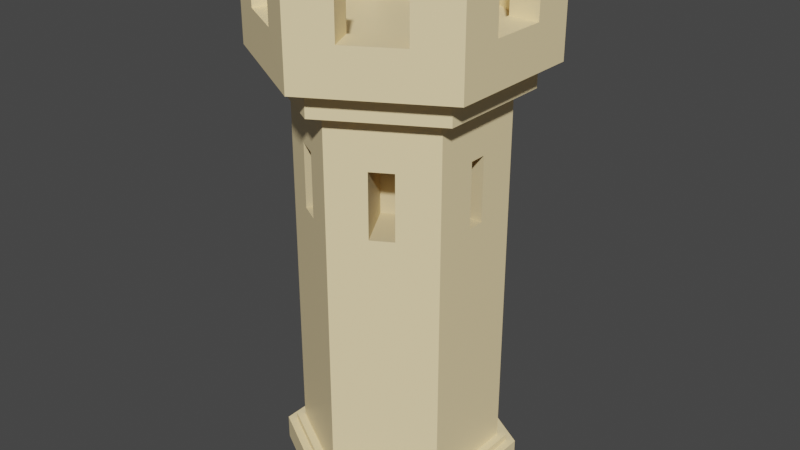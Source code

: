 # Source: tower_export.blend  (saved by Blender 2.81.16; exported with 4.5.12 LTS)
import bpy
from mathutils import Matrix  # noqa: F401  (used for matrix-valued properties, if any)

bpy.ops.wm.read_factory_settings(use_empty=True)
scene = bpy.context.scene
scene.name = 'Scene'

# ---- collections
col_collection = bpy.data.collections.new('Collection'); scene.collection.children.link(col_collection)

# ---- materials (node trees are filled in below, after node groups)
mat_material_001 = bpy.data.materials.new('Material.001')
mat_material_001.alpha_threshold = 0.0
mat_material_001.use_transparent_shadow = False
mat_material_001.line_color = (0.0, 0.0, 0.0, 1.0)
mat_material_002 = bpy.data.materials.new('Material.002')
mat_material_002.use_transparent_shadow = False

# ---- material node trees
mat_material_001.use_nodes = True; mat_material_001.node_tree.nodes.clear()
_N = mat_material_001.node_tree.nodes; _L = mat_material_001.node_tree.links
n0 = _N.new('ShaderNodeOutputMaterial'); n0.name = 'Material Output'; n0.location = (300, 300)
n1 = _N.new('ShaderNodeBsdfPrincipled'); n1.name = 'Principled BSDF'; n1.location = (10, 300)
n1.distribution = 'GGX'
n1.subsurface_method = 'BURLEY'
n1.inputs[0].default_value = (1.0, 0.7991, 0.4452, 1.0)
n1.inputs[2].default_value = 0.4
n1.inputs[3].default_value = 1.45
n1.inputs[27].default_value = (0.0, 0.0, 0.0, 1.0)
n1.inputs[28].default_value = 1.0
_L.new(n1.outputs[0], n0.inputs[0])
n0.is_active_output = True
mat_material_002.use_nodes = True; mat_material_002.node_tree.nodes.clear()
_N = mat_material_002.node_tree.nodes; _L = mat_material_002.node_tree.links
n0 = _N.new('ShaderNodeOutputMaterial'); n0.name = 'Material Output'; n0.location = (300, 300)
n1 = _N.new('ShaderNodeBsdfPrincipled'); n1.name = 'Principled BSDF'; n1.location = (10, 300)
n1.distribution = 'GGX'
n1.subsurface_method = 'BURLEY'
n1.inputs[0].default_value = (0.7106, 0.5689, 0.3189, 1.0)
n1.inputs[3].default_value = 1.45
n1.inputs[27].default_value = (0.0, 0.0, 0.0, 1.0)
n1.inputs[28].default_value = 1.0
_L.new(n1.outputs[0], n0.inputs[0])
n0.is_active_output = True

# ---- world
world_world = bpy.data.worlds.new('World'); scene.world = world_world
world_world.use_nodes = True; world_world.node_tree.nodes.clear()
_N = world_world.node_tree.nodes; _L = world_world.node_tree.links
n0 = _N.new('ShaderNodeOutputWorld'); n0.name = 'World Output'; n0.location = (300, 300)
n1 = _N.new('ShaderNodeBackground'); n1.name = 'Background'; n1.location = (10, 300)
n1.inputs[0].default_value = (0.05088, 0.05088, 0.05088, 1.0)
_L.new(n1.outputs[0], n0.inputs[0])
n0.is_active_output = True
world_world.color = (0.05088, 0.05088, 0.05088)
world_world.use_sun_shadow = False
world_world.sun_shadow_jitter_overblur = 0.0

# ---- meshes
me_cylinder_001 = bpy.data.meshes.new('Cylinder.001')
me_cylinder_001.from_pydata([(0.0, 1.0, -1.0), (0.0, 1.0, 1.0), (0.866, 0.5, -1.0), (0.866, 0.5, 1.0), (0.866, -0.5, -1.0), (0.866, -0.5, 1.0), (-8.742e-08, -1.0, -1.0), (-8.742e-08, -1.0, 1.0), (-0.866, -0.5, -1.0), (-0.866, -0.5, 1.0), (-0.866, 0.5, -1.0), (-0.866, 0.5, 1.0), (0.2151, -0.1908, -8.394), (0.2151, -0.1908, -4.261), (0.04737, -0.2876, -8.394), (0.04737, -0.2876, -4.261), (-0.04737, 0.2876, -8.394), (-0.04737, 0.2876, -4.261), (-0.2151, 0.1908, -8.394), (-0.2151, 0.1908, -4.261), (0.04737, 0.2876, -8.394), (0.04737, 0.2876, -4.261), (0.2151, 0.1908, -8.394), (0.2151, 0.1908, -4.261), (-0.2151, -0.1908, -8.394), (-0.2151, -0.1908, -4.261), (-0.04737, -0.2877, -8.394), (-0.04737, -0.2877, -4.261), (-0.4185, 0.072, -8.394), (-0.4185, 0.072, -4.261), (-0.4185, -0.072, -8.394), (-0.4185, -0.072, -4.261), (0.348, 0.072, -8.394), (0.348, 0.072, -4.261), (0.348, -0.072, -8.394), (0.348, -0.072, -4.261), (0.0, 0.8369, -25.17), (0.0, 0.8369, -0.1881), (0.7248, 0.4185, -25.17), (0.7248, 0.4185, -0.1881), (0.7248, -0.4185, -25.17), (0.7248, -0.4185, -0.1881), (-7.317e-08, -0.8369, -25.17), (-7.317e-08, -0.8369, -0.1881), (-0.7248, -0.4185, -25.17), (-0.7248, -0.4185, -0.1881), (-0.7248, 0.4185, -25.17), (-0.7248, 0.4185, -0.1881), (0.7248, 0.072, -8.394), (0.7248, -0.072, -8.394), (0.7248, 0.072, -4.261), (0.7248, -0.072, -4.261), (-0.7248, 0.072, -8.394), (-0.7248, -0.072, -8.394), (-0.7248, 0.072, -4.261), (-0.7248, -0.072, -4.261), (-0.2734, -0.6791, -4.261), (-0.2734, -0.6791, -8.394), (-0.4411, -0.5822, -8.394), (-0.4411, -0.5822, -4.261), (0.4411, 0.5822, -4.261), (0.4411, 0.5822, -8.394), (0.2734, 0.6791, -8.394), (0.2734, 0.6791, -4.261), (-0.4411, 0.5822, -4.261), (-0.4411, 0.5822, -8.394), (-0.2734, 0.6791, -8.394), (-0.2734, 0.6791, -4.261), (0.2734, -0.6791, -4.261), (0.2734, -0.6791, -8.394), (0.4411, -0.5822, -8.394), (0.4411, -0.5822, -4.261), (0.4411, -0.5822, -6.518), (0.0, 0.8934, 2.773), (0.7737, 0.4467, 2.773), (0.7737, -0.4467, 2.773), (-7.811e-08, -0.8934, 2.773), (-0.7737, -0.4467, 2.773), (-0.7737, 0.4467, 2.773), (0.0, 1.176, 0.6228), (0.0, 1.176, 6.573), (1.019, 0.5881, 0.6228), (1.019, 0.5881, 6.573), (1.019, -0.5881, 0.6228), (1.019, -0.5881, 6.573), (-1.028e-07, -1.176, 0.6228), (-1.028e-07, -1.176, 6.573), (-1.019, -0.5881, 0.6228), (-1.019, -0.5881, 6.573), (-1.019, 0.5881, 0.6228), (-1.019, 0.5881, 6.573), (-7.811e-08, -0.8934, 6.573), (-0.7737, -0.4467, 6.573), (-0.7737, 0.4467, 6.573), (0.7737, -0.4467, 6.573), (0.7737, 0.4467, 6.573), (0.0, 0.8934, 6.573), (-1.019, 0.2381, 3.45), (-0.7737, 0.2381, 3.45), (-1.019, 0.2381, 6.573), (-0.7737, 0.2381, 6.573), (0.7737, 0.2381, 6.573), (1.019, 0.2381, 6.573), (-0.7737, -0.2381, 6.573), (-1.019, -0.2381, 3.45), (-0.7737, -0.2381, 3.45), (-1.019, -0.2381, 6.573), (0.7737, -0.2381, 6.573), (0.7737, -0.2381, 3.45), (1.019, -0.2381, 6.573), (1.019, -0.2381, 3.45), (0.7737, 0.2381, 3.45), (1.019, 0.2381, 3.45), (-0.6105, -0.541, 6.573), (-0.6105, -0.541, 3.45), (-0.7144, -0.7637, 3.45), (-0.7144, -0.7637, 6.573), (-0.1964, -0.78, 3.45), (-0.3004, -1.003, 3.45), (0.7144, -0.7637, 3.45), (0.6105, -0.541, 3.45), (0.3004, -1.003, 3.45), (0.1964, -0.78, 3.45), (0.6105, -0.541, 6.573), (0.7144, -0.7637, 6.573), (0.1964, -0.78, 6.573), (0.3004, -1.003, 6.573), (-0.1964, -0.78, 6.573), (-0.3004, -1.003, 6.573), (-0.2316, 0.7597, 6.573), (-0.3299, 0.9857, 3.45), (-0.2316, 0.7597, 3.45), (-0.3299, 0.9857, 6.573), (-0.745, 0.7461, 3.45), (-0.6467, 0.5201, 3.45), (0.2316, 0.7597, 3.45), (0.3299, 0.9857, 3.45), (0.6467, 0.5201, 3.45), (0.745, 0.7461, 3.45), (0.2316, 0.7597, 6.573), (0.3299, 0.9857, 6.573), (0.745, 0.7461, 6.573), (0.6467, 0.5201, 6.573), (-0.6467, 0.5201, 6.573), (-0.745, 0.7461, 6.573), (0.0, 0.9905, -26.92), (0.0, 0.9905, -25.36), (0.8578, 0.4952, -26.92), (0.8578, 0.4952, -25.36), (0.8578, -0.4952, -26.92), (0.8578, -0.4952, -25.36), (-8.659e-08, -0.9905, -26.92), (-8.659e-08, -0.9905, -25.36), (-0.8578, -0.4952, -26.92), (-0.8578, -0.4952, -25.36), (-0.8578, 0.4952, -26.92), (-0.8578, 0.4952, -25.36), (0.0, 0.9127, -25.47), (0.0, 0.9127, -24.92), (0.7904, 0.4563, -25.47), (0.7904, 0.4563, -24.92), (0.7904, -0.4563, -25.47), (0.7904, -0.4563, -24.92), (-7.979e-08, -0.9127, -25.47), (-7.979e-08, -0.9127, -24.92), (-0.7904, -0.4563, -25.47), (-0.7904, -0.4563, -24.92), (-0.7904, 0.4563, -25.47), (-0.7904, 0.4563, -24.92)], [], [(0, 1, 3, 2), (2, 3, 5, 4), (4, 5, 7, 6), (6, 7, 9, 8), (3, 1, 11, 9, 7, 5), (8, 9, 11, 10), (10, 11, 1, 0), (0, 2, 4, 6, 8, 10), (12, 13, 15, 14), (14, 15, 68, 69), (14, 69, 70, 12), (18, 19, 17, 16), (16, 17, 67, 66), (19, 64, 67, 17), (20, 21, 23, 22), (22, 23, 60, 61), (22, 61, 62, 20), (26, 27, 25, 24), (24, 25, 59, 58), (27, 56, 59, 25), (30, 31, 29, 28), (28, 29, 54, 52), (31, 55, 54, 29), (32, 33, 35, 34), (34, 35, 51, 49), (34, 49, 48, 32), (36, 37, 63, 62, 61, 39, 38), (38, 39, 50, 48, 49, 41, 40), (40, 41, 72, 70, 69, 43, 42), (42, 43, 56, 57, 58, 45, 44), (39, 37, 47, 45, 43, 41), (44, 45, 55, 53, 52, 47, 46), (46, 47, 64, 65, 66, 37, 36), (36, 38, 40, 42, 44, 46), (41, 49, 51, 50, 39), (51, 35, 33, 50), (50, 33, 32, 48), (55, 31, 30, 53), (53, 30, 28, 52), (47, 52, 54, 55, 45), (56, 27, 26, 57), (45, 58, 59, 56, 43), (57, 26, 24, 58), (39, 61, 60, 63, 37), (63, 21, 20, 62), (60, 23, 21, 63), (37, 66, 67, 64, 47), (64, 19, 18, 65), (65, 18, 16, 66), (71, 13, 12, 70, 72), (43, 69, 68, 71, 72, 41), (68, 15, 13, 71), (73, 74, 95, 142, 137, 135, 139, 96), (74, 75, 94, 107, 108, 111, 101, 95), (75, 76, 91, 125, 122, 120, 123, 94), (76, 77, 92, 113, 114, 117, 127, 91), (77, 78, 93, 100, 98, 105, 103, 92), (78, 73, 96, 129, 131, 134, 143, 93), (73, 78, 77, 76, 75, 74), (79, 80, 140, 136, 138, 141, 82, 81), (81, 82, 102, 112, 110, 109, 84, 83), (83, 84, 124, 119, 121, 126, 86, 85), (85, 86, 128, 118, 115, 116, 88, 87), (82, 95, 101, 102), (87, 88, 106, 104, 97, 99, 90, 89), (89, 90, 144, 133, 130, 132, 80, 79), (79, 81, 83, 85, 87, 89), (88, 92, 103, 106), (97, 98, 100, 99), (111, 112, 102, 101), (105, 104, 106, 103), (109, 107, 94, 123, 124, 84), (110, 108, 107, 109), (99, 100, 93, 143, 144, 90), (98, 97, 104, 105), (108, 110, 112, 111), (115, 114, 113, 116), (126, 125, 91, 127, 128, 86), (116, 113, 92, 88), (120, 119, 124, 123), (117, 118, 128, 127), (121, 122, 125, 126), (114, 115, 118, 117), (122, 121, 119, 120), (130, 131, 129, 132), (135, 136, 140, 139), (134, 133, 144, 143), (132, 129, 96, 139, 140, 80), (141, 142, 95, 82), (138, 137, 142, 141), (131, 130, 133, 134), (137, 138, 136, 135), (145, 146, 148, 147), (147, 148, 150, 149), (149, 150, 152, 151), (151, 152, 154, 153), (148, 146, 156, 154, 152, 150), (153, 154, 156, 155), (155, 156, 146, 145), (145, 147, 149, 151, 153, 155), (157, 158, 160, 159), (159, 160, 162, 161), (161, 162, 164, 163), (163, 164, 166, 165), (160, 158, 168, 166, 164, 162), (165, 166, 168, 167), (167, 168, 158, 157), (157, 159, 161, 163, 165, 167)])
me_cylinder_001.polygons.foreach_set('material_index', [0, 0, 0, 0, 0, 0, 0, 0, 1, 1, 1, 1, 1, 1, 1, 1, 1, 1, 1, 1, 1, 1, 1, 1, 1, 1, 0, 0, 0, 0, 0, 0, 0, 0, 0, 1, 1, 1, 1, 0, 1, 0, 1, 0, 1, 1, 0, 1, 1, 1, 0, 1, 0, 0, 0, 0, 0, 0, 0, 0, 0, 0, 0, 0, 0, 0, 0, 0, 0, 0, 0, 0, 0, 0, 0, 0, 0, 0, 0, 0, 0, 0, 0, 0, 0, 0, 0, 0, 0, 0, 0, 0, 0, 0, 0, 0, 0, 0, 0, 0, 0, 0, 0, 0, 0, 0, 0, 0])
_uv = me_cylinder_001.uv_layers.new(name='UVMap')
_uv.uv.foreach_set('vector', [1.0, 0.5, 1.0, 1.0, 0.8333, 1.0, 0.8333, 0.5, 0.8333, 0.5, 0.8333, 1.0, 0.6667, 1.0, 0.6667, 0.5, 0.6667, 0.5, 0.6667, 1.0, 0.5, 1.0, 0.5, 0.5, 0.5, 0.5, 0.5, 1.0, 0.3333, 1.0, 0.3333, 0.5, 0.4578, 0.37, 0.25, 0.49, 0.04215, 0.37, 0.04215, 0.13, 0.25, 0.01, 0.4578, 0.13, 0.3333, 0.5, 0.3333, 1.0, 0.1667, 1.0, 0.1667, 0.5, 0.1667, 0.5, 0.1667, 1.0, -8.941e-08, 1.0, -8.941e-08, 0.5, 0.75, 0.49, 0.9578, 0.37, 0.9578, 0.13, 0.75, 0.01, 0.5422, 0.13, 0.5422, 0.37, 0.375, 0.0, 0.625, 0.0, 0.625, 0.25, 0.375, 0.25, 0.375, 0.25, 0.625, 0.25, 0.625, 0.3635, 0.375, 0.3635, 0.125, 0.5, 0.2385, 0.5, 0.2385, 0.75, 0.125, 0.75, 0.375, 0.5, 0.625, 0.5, 0.625, 0.75, 0.375, 0.75, 0.375, 0.75, 0.625, 0.75, 0.625, 0.8635, 0.375, 0.8635, 0.625, 0.5, 0.7385, 0.5, 0.7385, 0.75, 0.625, 0.75, 0.375, 0.0, 0.625, 0.0, 0.625, 0.25, 0.375, 0.25, 0.375, 0.25, 0.625, 0.25, 0.625, 0.3635, 0.375, 0.3635, 0.125, 0.5, 0.2385, 0.5, 0.2385, 0.75, 0.125, 0.75, 0.375, 0.5, 0.625, 0.5, 0.625, 0.75, 0.375, 0.75, 0.375, 0.75, 0.625, 0.75, 0.625, 0.8635, 0.375, 0.8635, 0.625, 0.5, 0.7385, 0.5, 0.7385, 0.75, 0.625, 0.75, 0.375, 0.5, 0.625, 0.5, 0.625, 0.75, 0.375, 0.75, 0.375, 0.75, 0.625, 0.75, 0.625, 0.8924, 0.375, 0.8924, 0.625, 0.5, 0.7674, 0.5, 0.7674, 0.75, 0.625, 0.75, 0.375, 0.0, 0.625, 0.0, 0.625, 0.25, 0.375, 0.25, 0.375, 0.25, 0.625, 0.25, 0.625, 0.4251, 0.375, 0.4251, 0.125, 0.5, 0.3001, 0.5, 0.3001, 0.75, 0.125, 0.75, 1.0, 0.5, 1.0, 1.0, 0.9371, 0.9185, 0.9371, 0.8358, 0.8986, 0.8358, 0.8333, 1.0, 0.8333, 0.5, 0.8333, 0.5, 0.8333, 1.0, 0.7643, 0.9185, 0.7643, 0.8358, 0.7357, 0.8358, 0.6667, 1.0, 0.6667, 0.5, 0.6667, 0.5, 0.6667, 1.0, 0.6014, 0.8733, 0.6014, 0.8358, 0.5629, 0.8358, 0.5, 1.0, 0.5, 0.5, 0.5, 0.5, 0.5, 1.0, 0.4371, 0.9185, 0.4371, 0.8358, 0.3986, 0.8358, 0.3333, 1.0, 0.3333, 0.5, 0.4578, 0.37, 0.25, 0.49, 0.04215, 0.37, 0.04215, 0.13, 0.25, 0.01, 0.4578, 0.13, 0.3333, 0.5, 0.3333, 1.0, 0.2643, 0.9185, 0.2643, 0.8358, 0.2357, 0.8358, 0.1667, 1.0, 0.1667, 0.5, 0.1667, 0.5, 0.1667, 1.0, 0.1014, 0.9185, 0.1014, 0.8358, 0.06286, 0.8358, -8.941e-08, 1.0, -8.941e-08, 0.5, 0.75, 0.49, 0.9578, 0.37, 0.9578, 0.13, 0.75, 0.01, 0.5422, 0.13, 0.5422, 0.37, 0.6667, 1.0, 0.7357, 0.8358, 0.7357, 0.9185, 0.7643, 0.9185, 0.8333, 1.0, 0.6999, 0.5, 0.875, 0.5, 0.875, 0.75, 0.6999, 0.75, 0.625, 0.8249, 0.625, 1.0, 0.375, 1.0, 0.375, 0.8249, 0.625, 0.3576, 0.625, 0.5, 0.375, 0.5, 0.375, 0.3576, 0.2326, 0.5, 0.375, 0.5, 0.375, 0.75, 0.2326, 0.75, 0.1667, 1.0, 0.2357, 0.8358, 0.2357, 0.9185, 0.2643, 0.9185, 0.3333, 1.0, 0.625, 0.3865, 0.625, 0.5, 0.375, 0.5, 0.375, 0.3865, 0.3333, 1.0, 0.3986, 0.8358, 0.3986, 0.9185, 0.4371, 0.9185, 0.5, 1.0, 0.2615, 0.5, 0.375, 0.5, 0.375, 0.75, 0.2615, 0.75, 0.8333, 1.0, 0.8986, 0.8358, 0.8986, 0.9185, 0.9371, 0.9185, 1.0, 1.0, 0.625, 0.8865, 0.625, 1.0, 0.375, 1.0, 0.375, 0.8865, 0.7615, 0.5, 0.875, 0.5, 0.875, 0.75, 0.7615, 0.75, -8.941e-08, 1.0, 0.06286, 0.8358, 0.06286, 0.9185, 0.1014, 0.9185, 0.1667, 1.0, 0.625, 0.3865, 0.625, 0.5, 0.375, 0.5, 0.375, 0.3865, 0.2615, 0.5, 0.375, 0.5, 0.375, 0.75, 0.2615, 0.75, 0.625, 0.8865, 0.625, 1.0, 0.375, 1.0, 0.375, 0.8865, 0.4885, 0.8865, 0.5, 1.0, 0.5629, 0.8358, 0.5629, 0.9185, 0.6014, 0.9185, 0.6014, 0.8733, 0.6667, 1.0, 0.7615, 0.5, 0.875, 0.5, 0.875, 0.75, 0.7615, 0.75, 1.0, 0.5, 0.8333, 0.5, 0.8333, 0.9204, 0.8607, 0.9204, 0.8607, 0.5749, 0.9501, 0.5749, 0.9501, 0.9204, 1.0, 0.9204, 0.8333, 0.5, 0.6667, 0.5, 0.6667, 0.9204, 0.7056, 0.9204, 0.7056, 0.5749, 0.7944, 0.5749, 0.7944, 0.9204, 0.8333, 0.9204, 0.6667, 0.5, 0.5, 0.5, 0.5, 0.9204, 0.5423, 0.9204, 0.5423, 0.5749, 0.6315, 0.5749, 0.6315, 0.9204, 0.6667, 0.9204, 0.5, 0.5, 0.3333, 0.5, 0.3333, 0.9204, 0.3685, 0.9204, 0.3685, 0.5749, 0.4577, 0.5749, 0.4577, 0.9204, 0.5, 0.9204, 0.3333, 0.5, 0.1667, 0.5, 0.1667, 0.9204, 0.2056, 0.9204, 0.2056, 0.5749, 0.2944, 0.5749, 0.2944, 0.9204, 0.3333, 0.9204, 0.1667, 0.5, -8.941e-08, 0.5, -8.941e-08, 0.9204, 0.04989, 0.9204, 0.04989, 0.5749, 0.1393, 0.5749, 0.1393, 0.9204, 0.1667, 0.9204, 0.75, 0.49, 0.5422, 0.37, 0.5422, 0.13, 0.75, 0.01, 0.9578, 0.13, 0.9578, 0.37, 1.0, 0.5, 1.0, 1.0, 0.946, 1.0, 0.946, 0.7376, 0.8781, 0.7376, 0.8781, 1.0, 0.8333, 1.0, 0.8333, 0.5, 0.8333, 0.5, 0.8333, 1.0, 0.7837, 1.0, 0.7837, 0.7376, 0.7163, 0.7376, 0.7163, 1.0, 0.6667, 1.0, 0.6667, 0.5, 0.6667, 0.5, 0.6667, 1.0, 0.6169, 1.0, 0.6169, 0.7376, 0.5491, 0.7376, 0.5491, 1.0, 0.5, 1.0, 0.5, 0.5, 0.5, 0.5, 0.5, 1.0, 0.4509, 1.0, 0.4509, 0.7376, 0.3831, 0.7376, 0.3831, 1.0, 0.3333, 1.0, 0.3333, 0.5, 0.4578, 0.37, 0.4079, 0.3412, 0.4079, 0.2986, 0.4578, 0.2986, 0.3333, 0.5, 0.3333, 1.0, 0.2837, 1.0, 0.2837, 0.7376, 0.2163, 0.7376, 0.2163, 1.0, 0.1667, 1.0, 0.1667, 0.5, 0.1667, 0.5, 0.1667, 1.0, 0.1219, 1.0, 0.1219, 0.7376, 0.05398, 0.7376, 0.05398, 1.0, -8.941e-08, 1.0, -8.941e-08, 0.5, 0.75, 0.49, 0.9578, 0.37, 0.9578, 0.13, 0.75, 0.01, 0.5422, 0.13, 0.5422, 0.37, 0.04215, 0.13, 0.09212, 0.1588, 0.09212, 0.2014, 0.04215, 0.2014, 0.375, 0.4375, 0.375, 0.3394, 0.5378, 0.3394, 0.5378, 0.4375, 0.375, 0.3394, 0.375, 0.4375, 0.5378, 0.4375, 0.5378, 0.3394, 0.375, 0.9106, 0.375, 0.8125, 0.5378, 0.8125, 0.5378, 0.9106, 0.4578, 0.2014, 0.4079, 0.2014, 0.4079, 0.1588, 0.3746, 0.1396, 0.3958, 0.09416, 0.4578, 0.13, 0.375, 0.8125, 0.375, 0.9106, 0.5378, 0.9106, 0.5378, 0.8125, 0.04215, 0.2986, 0.09212, 0.2986, 0.09212, 0.3412, 0.118, 0.3561, 0.09798, 0.4022, 0.04215, 0.37, 0.2144, 0.5, 0.3125, 0.5, 0.3125, 0.75, 0.2144, 0.75, 0.2144, 0.75, 0.3125, 0.75, 0.3125, 0.5, 0.2144, 0.5, 0.375, 0.4218, 0.375, 0.3233, 0.5378, 0.3233, 0.5378, 0.4218, 0.3113, 0.04539, 0.2901, 0.09084, 0.25, 0.0677, 0.2099, 0.09084, 0.1887, 0.04539, 0.25, 0.01, 0.1042, 0.09416, 0.1254, 0.1396, 0.09212, 0.1588, 0.04215, 0.13, 0.375, 0.3233, 0.375, 0.4218, 0.5378, 0.4218, 0.5378, 0.3233, 0.375, 0.91, 0.375, 0.8116, 0.5378, 0.8116, 0.5378, 0.91, 0.375, 0.8116, 0.375, 0.91, 0.5378, 0.91, 0.5378, 0.8116, 0.1983, 0.5, 0.2968, 0.5, 0.3134, 0.75, 0.215, 0.75, 0.215, 0.75, 0.3134, 0.75, 0.2968, 0.5, 0.1983, 0.5, 0.375, 0.4256, 0.375, 0.3268, 0.5378, 0.3268, 0.5378, 0.4256, 0.375, 0.3268, 0.375, 0.4256, 0.5378, 0.4256, 0.5378, 0.3268, 0.375, 0.9449, 0.375, 0.8461, 0.5378, 0.8461, 0.5378, 0.9449, 0.1827, 0.4511, 0.2027, 0.405, 0.25, 0.4323, 0.2973, 0.405, 0.3173, 0.4511, 0.25, 0.49, 0.402, 0.4022, 0.382, 0.3561, 0.4079, 0.3412, 0.4578, 0.37, 0.375, 0.8461, 0.375, 0.9449, 0.5378, 0.9449, 0.5378, 0.8461, 0.2018, 0.5, 0.3006, 0.5, 0.2789, 0.75, 0.1801, 0.75, 0.1801, 0.75, 0.2789, 0.75, 0.3006, 0.5, 0.2018, 0.5, 1.0, 0.5, 1.0, 1.0, 0.8333, 1.0, 0.8333, 0.5, 0.8333, 0.5, 0.8333, 1.0, 0.6667, 1.0, 0.6667, 0.5, 0.6667, 0.5, 0.6667, 1.0, 0.5, 1.0, 0.5, 0.5, 0.5, 0.5, 0.5, 1.0, 0.3333, 1.0, 0.3333, 0.5, 0.4578, 0.37, 0.25, 0.49, 0.04215, 0.37, 0.04215, 0.13, 0.25, 0.01, 0.4578, 0.13, 0.3333, 0.5, 0.3333, 1.0, 0.1667, 1.0, 0.1667, 0.5, 0.1667, 0.5, 0.1667, 1.0, -8.941e-08, 1.0, -8.941e-08, 0.5, 0.75, 0.49, 0.9578, 0.37, 0.9578, 0.13, 0.75, 0.01, 0.5422, 0.13, 0.5422, 0.37, 1.0, 0.5, 1.0, 1.0, 0.8333, 1.0, 0.8333, 0.5, 0.8333, 0.5, 0.8333, 1.0, 0.6667, 1.0, 0.6667, 0.5, 0.6667, 0.5, 0.6667, 1.0, 0.5, 1.0, 0.5, 0.5, 0.5, 0.5, 0.5, 1.0, 0.3333, 1.0, 0.3333, 0.5, 0.4578, 0.37, 0.25, 0.49, 0.04215, 0.37, 0.04215, 0.13, 0.25, 0.01, 0.4578, 0.13, 0.3333, 0.5, 0.3333, 1.0, 0.1667, 1.0, 0.1667, 0.5, 0.1667, 0.5, 0.1667, 1.0, -8.941e-08, 1.0, -8.941e-08, 0.5, 0.75, 0.49, 0.9578, 0.37, 0.9578, 0.13, 0.75, 0.01, 0.5422, 0.13, 0.5422, 0.37])
me_cylinder_001.materials.append(mat_material_001)
me_cylinder_001.materials.append(mat_material_002)
me_cylinder_001.use_remesh_fix_poles = True
me_cylinder_001.use_remesh_preserve_attributes = False
me_cylinder_001.use_mirror_vertex_groups = False
me_cylinder_001.update()

# ---- objects
ob_cylinder_001 = bpy.data.objects.new('Cylinder.001', me_cylinder_001)

# ---- transforms, parenting, visibility, modifiers, constraints
ob_cylinder_001.location = (0.0, 0.0, 12.65)
ob_cylinder_001.scale = (3.719, 3.719, 0.4839)
ob_cylinder_001.lineart.crease_threshold = 0.0

# ---- collection membership
col_collection.objects.link(ob_cylinder_001)

# ---- scene / render settings (as saved in the file)
scene.frame_start = 1; scene.frame_end = 250; scene.frame_set(1)
scene.render.engine = 'BLENDER_EEVEE_NEXT'
scene.cycles.use_denoising = False
scene.cycles.samples = 128
scene.cycles.sampling_pattern = 'TABULATED_SOBOL'
scene.cycles.use_adaptive_sampling = False
scene.cycles.use_light_tree = False
scene.view_settings.view_transform = 'Filmic'
bpy.context.view_layer.update()

# ---- added for rendering (the .blend has no active camera and no usable light): camera, sun
cam_auto = bpy.data.cameras.new('AutoCamera')
cam_auto.lens = 50.0
cam_auto.sensor_width = 36.0
cam_auto.clip_end = 1000.0
ob_auto_camera = bpy.data.objects.new('AutoCamera', cam_auto)
scene.collection.objects.link(ob_auto_camera)
ob_auto_camera.location = (18.4256, -22.1107, 22.4667)
ob_auto_camera.rotation_euler = (1.09748, -7.21219e-08, 0.694738)
scene.camera = ob_auto_camera
light_auto_sun = bpy.data.lights.new('AutoSun', 'SUN')
light_auto_sun.energy = 3.0
light_auto_sun.angle = 0.0523599
ob_auto_sun = bpy.data.objects.new('AutoSun', light_auto_sun)
scene.collection.objects.link(ob_auto_sun)
ob_auto_sun.rotation_euler = (0.872665, 0.174533, 0.523599)
bpy.context.view_layer.update()
